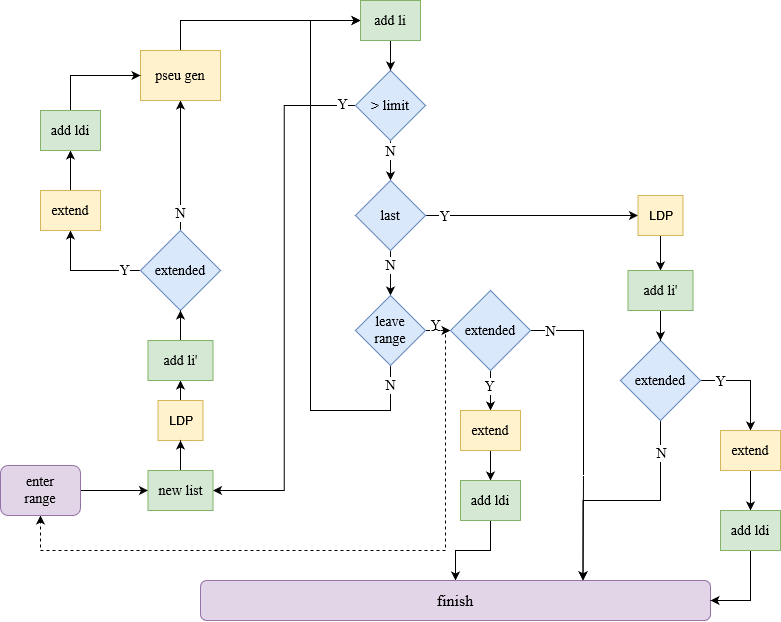

The diagram above was exported from draw.io. Its source (the exported page's mxGraphModel, read from the mxfile embedded in the PNG):
<mxGraphModel dx="2022" dy="652" grid="1" gridSize="10" guides="1" tooltips="1" connect="1" arrows="1" fold="1" page="1" pageScale="1" pageWidth="827" pageHeight="1169" math="0" shadow="0">
  <root>
    <mxCell id="0" />
    <mxCell id="1" parent="0" />
    <mxCell id="wfbEwMHCljOzJOLr54GU-113" style="edgeStyle=orthogonalEdgeStyle;rounded=0;orthogonalLoop=1;jettySize=auto;html=1;entryX=0.5;entryY=1;entryDx=0;entryDy=0;" edge="1" parent="1" source="wfbEwMHCljOzJOLr54GU-2" target="wfbEwMHCljOzJOLr54GU-6">
      <mxGeometry relative="1" as="geometry" />
    </mxCell>
    <mxCell id="wfbEwMHCljOzJOLr54GU-123" value="&lt;font style=&quot;font-size: 14px;&quot; face=&quot;Times New Roman&quot;&gt;N&lt;/font&gt;" style="edgeLabel;html=1;align=center;verticalAlign=middle;resizable=0;points=[];" vertex="1" connectable="0" parent="wfbEwMHCljOzJOLr54GU-113">
      <mxGeometry x="-0.737" relative="1" as="geometry">
        <mxPoint as="offset" />
      </mxGeometry>
    </mxCell>
    <mxCell id="wfbEwMHCljOzJOLr54GU-114" style="edgeStyle=orthogonalEdgeStyle;rounded=0;orthogonalLoop=1;jettySize=auto;html=1;entryX=0.5;entryY=1;entryDx=0;entryDy=0;" edge="1" parent="1" source="wfbEwMHCljOzJOLr54GU-2" target="wfbEwMHCljOzJOLr54GU-5">
      <mxGeometry relative="1" as="geometry" />
    </mxCell>
    <mxCell id="wfbEwMHCljOzJOLr54GU-122" value="&lt;font face=&quot;Times New Roman&quot; style=&quot;font-size: 14px;&quot;&gt;Y&lt;/font&gt;" style="edgeLabel;html=1;align=center;verticalAlign=middle;resizable=0;points=[];" vertex="1" connectable="0" parent="wfbEwMHCljOzJOLr54GU-114">
      <mxGeometry x="-0.7" relative="1" as="geometry">
        <mxPoint as="offset" />
      </mxGeometry>
    </mxCell>
    <mxCell id="wfbEwMHCljOzJOLr54GU-2" value="&lt;font style=&quot;font-size: 14px;&quot; face=&quot;Times New Roman&quot;&gt;extended&lt;/font&gt;" style="rhombus;whiteSpace=wrap;html=1;fillColor=#dae8fc;strokeColor=#6c8ebf;" vertex="1" parent="1">
      <mxGeometry x="90" y="730" width="80" height="80" as="geometry" />
    </mxCell>
    <mxCell id="wfbEwMHCljOzJOLr54GU-116" value="" style="edgeStyle=orthogonalEdgeStyle;rounded=0;orthogonalLoop=1;jettySize=auto;html=1;" edge="1" parent="1" source="wfbEwMHCljOzJOLr54GU-3" target="wfbEwMHCljOzJOLr54GU-33">
      <mxGeometry relative="1" as="geometry" />
    </mxCell>
    <mxCell id="wfbEwMHCljOzJOLr54GU-3" value="&lt;div&gt;LDP&lt;/div&gt;" style="rounded=0;whiteSpace=wrap;html=1;fillColor=#fff2cc;strokeColor=#d6b656;" vertex="1" parent="1">
      <mxGeometry x="107.5" y="900" width="45" height="40" as="geometry" />
    </mxCell>
    <mxCell id="wfbEwMHCljOzJOLr54GU-111" value="" style="edgeStyle=orthogonalEdgeStyle;rounded=0;orthogonalLoop=1;jettySize=auto;html=1;" edge="1" parent="1" source="wfbEwMHCljOzJOLr54GU-5" target="wfbEwMHCljOzJOLr54GU-38">
      <mxGeometry relative="1" as="geometry" />
    </mxCell>
    <mxCell id="wfbEwMHCljOzJOLr54GU-5" value="&lt;div&gt;&lt;font face=&quot;Times New Roman&quot; style=&quot;font-size: 14px;&quot;&gt;extend&lt;/font&gt;&lt;/div&gt;&lt;font face=&quot;Times New Roman&quot; style=&quot;font-size: 14px;&quot;&gt;&lt;/font&gt;" style="rounded=0;whiteSpace=wrap;html=1;fillColor=#fff2cc;strokeColor=#d6b656;" vertex="1" parent="1">
      <mxGeometry x="-10" y="690" width="60" height="40" as="geometry" />
    </mxCell>
    <mxCell id="wfbEwMHCljOzJOLr54GU-132" style="edgeStyle=orthogonalEdgeStyle;rounded=0;orthogonalLoop=1;jettySize=auto;html=1;entryX=0;entryY=0.5;entryDx=0;entryDy=0;" edge="1" parent="1" source="wfbEwMHCljOzJOLr54GU-6" target="wfbEwMHCljOzJOLr54GU-42">
      <mxGeometry relative="1" as="geometry">
        <Array as="points">
          <mxPoint x="130" y="520" />
        </Array>
      </mxGeometry>
    </mxCell>
    <mxCell id="wfbEwMHCljOzJOLr54GU-6" value="&lt;font style=&quot;font-size: 14px;&quot; face=&quot;Times New Roman&quot;&gt;pseu gen&lt;br&gt;&lt;/font&gt;" style="rounded=0;whiteSpace=wrap;html=1;fillColor=#fff2cc;strokeColor=#d6b656;" vertex="1" parent="1">
      <mxGeometry x="90" y="550" width="80" height="50" as="geometry" />
    </mxCell>
    <mxCell id="wfbEwMHCljOzJOLr54GU-47" style="edgeStyle=orthogonalEdgeStyle;rounded=0;orthogonalLoop=1;jettySize=auto;html=1;entryX=0.5;entryY=0;entryDx=0;entryDy=0;" edge="1" parent="1" source="wfbEwMHCljOzJOLr54GU-21" target="wfbEwMHCljOzJOLr54GU-23">
      <mxGeometry relative="1" as="geometry" />
    </mxCell>
    <mxCell id="wfbEwMHCljOzJOLr54GU-77" value="&lt;font style=&quot;font-size: 14px;&quot; face=&quot;Times New Roman&quot;&gt;N&lt;/font&gt;" style="edgeLabel;html=1;align=center;verticalAlign=middle;resizable=0;points=[];" vertex="1" connectable="0" parent="wfbEwMHCljOzJOLr54GU-47">
      <mxGeometry x="-0.475" relative="1" as="geometry">
        <mxPoint as="offset" />
      </mxGeometry>
    </mxCell>
    <mxCell id="wfbEwMHCljOzJOLr54GU-129" style="edgeStyle=orthogonalEdgeStyle;rounded=0;orthogonalLoop=1;jettySize=auto;html=1;exitX=0;exitY=0.5;exitDx=0;exitDy=0;entryX=1;entryY=0.5;entryDx=0;entryDy=0;" edge="1" parent="1" source="wfbEwMHCljOzJOLr54GU-21" target="wfbEwMHCljOzJOLr54GU-125">
      <mxGeometry relative="1" as="geometry">
        <mxPoint x="170" y="1010" as="targetPoint" />
      </mxGeometry>
    </mxCell>
    <mxCell id="wfbEwMHCljOzJOLr54GU-130" value="&lt;font face=&quot;Times New Roman&quot; style=&quot;font-size: 14px;&quot;&gt;Y&lt;/font&gt;" style="edgeLabel;html=1;align=center;verticalAlign=middle;resizable=0;points=[];" vertex="1" connectable="0" parent="wfbEwMHCljOzJOLr54GU-129">
      <mxGeometry x="-0.9482" y="-1" relative="1" as="geometry">
        <mxPoint as="offset" />
      </mxGeometry>
    </mxCell>
    <mxCell id="wfbEwMHCljOzJOLr54GU-21" value="&lt;div style=&quot;font-size: 14px;&quot;&gt;&lt;font style=&quot;font-size: 14px;&quot; face=&quot;Times New Roman&quot;&gt;&amp;gt; &lt;font style=&quot;font-size: 14px;&quot;&gt;limit&lt;/font&gt;&lt;/font&gt;&lt;font style=&quot;font-size: 14px;&quot; face=&quot;Times New Roman&quot;&gt;&lt;br&gt;&lt;/font&gt;&lt;/div&gt;" style="rhombus;whiteSpace=wrap;html=1;fillColor=#dae8fc;strokeColor=#6c8ebf;" vertex="1" parent="1">
      <mxGeometry x="305" y="570" width="70" height="70" as="geometry" />
    </mxCell>
    <mxCell id="wfbEwMHCljOzJOLr54GU-26" value="" style="edgeStyle=orthogonalEdgeStyle;rounded=0;orthogonalLoop=1;jettySize=auto;html=1;" edge="1" parent="1" source="wfbEwMHCljOzJOLr54GU-23" target="wfbEwMHCljOzJOLr54GU-25">
      <mxGeometry relative="1" as="geometry" />
    </mxCell>
    <mxCell id="wfbEwMHCljOzJOLr54GU-78" value="&lt;font style=&quot;font-size: 14px;&quot; face=&quot;Times New Roman&quot;&gt;N&lt;/font&gt;" style="edgeLabel;html=1;align=center;verticalAlign=middle;resizable=0;points=[];" vertex="1" connectable="0" parent="wfbEwMHCljOzJOLr54GU-26">
      <mxGeometry x="-0.3481" relative="1" as="geometry">
        <mxPoint as="offset" />
      </mxGeometry>
    </mxCell>
    <mxCell id="wfbEwMHCljOzJOLr54GU-101" style="edgeStyle=orthogonalEdgeStyle;rounded=0;orthogonalLoop=1;jettySize=auto;html=1;entryX=0;entryY=0.5;entryDx=0;entryDy=0;" edge="1" parent="1" source="wfbEwMHCljOzJOLr54GU-23" target="wfbEwMHCljOzJOLr54GU-92">
      <mxGeometry relative="1" as="geometry" />
    </mxCell>
    <mxCell id="wfbEwMHCljOzJOLr54GU-109" value="&lt;font style=&quot;font-size: 14px;&quot; face=&quot;Times New Roman&quot;&gt;Y&lt;/font&gt;" style="edgeLabel;html=1;align=center;verticalAlign=middle;resizable=0;points=[];" vertex="1" connectable="0" parent="wfbEwMHCljOzJOLr54GU-101">
      <mxGeometry x="-0.8275" y="-1" relative="1" as="geometry">
        <mxPoint as="offset" />
      </mxGeometry>
    </mxCell>
    <mxCell id="wfbEwMHCljOzJOLr54GU-23" value="&lt;font style=&quot;font-size: 14px;&quot; face=&quot;Times New Roman&quot;&gt;last&lt;/font&gt;" style="rhombus;whiteSpace=wrap;html=1;fillColor=#dae8fc;strokeColor=#6c8ebf;" vertex="1" parent="1">
      <mxGeometry x="305" y="680" width="70" height="70" as="geometry" />
    </mxCell>
    <mxCell id="wfbEwMHCljOzJOLr54GU-32" style="edgeStyle=orthogonalEdgeStyle;rounded=0;orthogonalLoop=1;jettySize=auto;html=1;exitX=0.5;exitY=1;exitDx=0;exitDy=0;entryX=0;entryY=0.5;entryDx=0;entryDy=0;" edge="1" parent="1" source="wfbEwMHCljOzJOLr54GU-25" target="wfbEwMHCljOzJOLr54GU-42">
      <mxGeometry relative="1" as="geometry">
        <mxPoint x="280" y="580" as="targetPoint" />
        <Array as="points">
          <mxPoint x="340" y="910" />
          <mxPoint x="260" y="910" />
          <mxPoint x="260" y="520" />
        </Array>
      </mxGeometry>
    </mxCell>
    <mxCell id="wfbEwMHCljOzJOLr54GU-79" value="&lt;font style=&quot;font-size: 14px;&quot; face=&quot;Times New Roman&quot;&gt;N&lt;/font&gt;" style="edgeLabel;html=1;align=center;verticalAlign=middle;resizable=0;points=[];" vertex="1" connectable="0" parent="wfbEwMHCljOzJOLr54GU-32">
      <mxGeometry x="-0.9333" relative="1" as="geometry">
        <mxPoint as="offset" />
      </mxGeometry>
    </mxCell>
    <mxCell id="wfbEwMHCljOzJOLr54GU-49" value="" style="edgeStyle=orthogonalEdgeStyle;rounded=0;orthogonalLoop=1;jettySize=auto;html=1;" edge="1" parent="1" source="wfbEwMHCljOzJOLr54GU-25" target="wfbEwMHCljOzJOLr54GU-48">
      <mxGeometry relative="1" as="geometry" />
    </mxCell>
    <mxCell id="wfbEwMHCljOzJOLr54GU-119" value="&lt;font face=&quot;Times New Roman&quot; style=&quot;font-size: 14px;&quot;&gt;Y&lt;/font&gt;" style="edgeLabel;html=1;align=center;verticalAlign=middle;resizable=0;points=[];" vertex="1" connectable="0" parent="wfbEwMHCljOzJOLr54GU-49">
      <mxGeometry x="0.103" y="-5" relative="1" as="geometry">
        <mxPoint as="offset" />
      </mxGeometry>
    </mxCell>
    <mxCell id="wfbEwMHCljOzJOLr54GU-121" style="edgeStyle=orthogonalEdgeStyle;rounded=0;orthogonalLoop=1;jettySize=auto;html=1;exitX=1;exitY=0.5;exitDx=0;exitDy=0;dashed=1;" edge="1" parent="1" source="wfbEwMHCljOzJOLr54GU-25" target="wfbEwMHCljOzJOLr54GU-105">
      <mxGeometry relative="1" as="geometry">
        <mxPoint x="375.00000000000045" y="935.0000000000002" as="sourcePoint" />
        <mxPoint x="60.00000000000023" y="1090" as="targetPoint" />
        <Array as="points">
          <mxPoint x="395" y="830" />
          <mxPoint x="395" y="1050" />
          <mxPoint x="-10" y="1050" />
        </Array>
      </mxGeometry>
    </mxCell>
    <mxCell id="wfbEwMHCljOzJOLr54GU-25" value="&lt;div&gt;&lt;font face=&quot;Times New Roman&quot; style=&quot;font-size: 14px;&quot;&gt;leave&lt;/font&gt;&lt;/div&gt;&lt;div&gt;&lt;font face=&quot;Times New Roman&quot; style=&quot;font-size: 14px;&quot;&gt;range&lt;/font&gt;&lt;/div&gt;" style="rhombus;whiteSpace=wrap;html=1;fillColor=#dae8fc;strokeColor=#6c8ebf;" vertex="1" parent="1">
      <mxGeometry x="305" y="795" width="70" height="70" as="geometry" />
    </mxCell>
    <mxCell id="wfbEwMHCljOzJOLr54GU-115" style="edgeStyle=orthogonalEdgeStyle;rounded=0;orthogonalLoop=1;jettySize=auto;html=1;" edge="1" parent="1" source="wfbEwMHCljOzJOLr54GU-33" target="wfbEwMHCljOzJOLr54GU-2">
      <mxGeometry relative="1" as="geometry" />
    </mxCell>
    <mxCell id="wfbEwMHCljOzJOLr54GU-33" value="&lt;font style=&quot;font-size: 14px;&quot; face=&quot;Times New Roman&quot;&gt;add li'&lt;/font&gt;" style="rounded=0;whiteSpace=wrap;html=1;fillColor=#d5e8d4;strokeColor=#82b366;" vertex="1" parent="1">
      <mxGeometry x="97.5" y="840" width="65" height="40" as="geometry" />
    </mxCell>
    <mxCell id="wfbEwMHCljOzJOLr54GU-131" style="edgeStyle=orthogonalEdgeStyle;rounded=0;orthogonalLoop=1;jettySize=auto;html=1;" edge="1" parent="1" source="wfbEwMHCljOzJOLr54GU-38" target="wfbEwMHCljOzJOLr54GU-6">
      <mxGeometry relative="1" as="geometry">
        <Array as="points">
          <mxPoint x="20" y="575" />
        </Array>
      </mxGeometry>
    </mxCell>
    <mxCell id="wfbEwMHCljOzJOLr54GU-38" value="&lt;font style=&quot;font-size: 14px;&quot; face=&quot;Times New Roman&quot;&gt;add ldi&lt;br&gt;&lt;/font&gt;" style="rounded=0;whiteSpace=wrap;html=1;fillColor=#d5e8d4;strokeColor=#82b366;" vertex="1" parent="1">
      <mxGeometry x="-10" y="610" width="60" height="40" as="geometry" />
    </mxCell>
    <mxCell id="wfbEwMHCljOzJOLr54GU-44" style="edgeStyle=orthogonalEdgeStyle;rounded=0;orthogonalLoop=1;jettySize=auto;html=1;exitX=0.5;exitY=1;exitDx=0;exitDy=0;entryX=0.5;entryY=0;entryDx=0;entryDy=0;" edge="1" parent="1" source="wfbEwMHCljOzJOLr54GU-42" target="wfbEwMHCljOzJOLr54GU-21">
      <mxGeometry relative="1" as="geometry" />
    </mxCell>
    <mxCell id="wfbEwMHCljOzJOLr54GU-42" value="&lt;font style=&quot;font-size: 14px;&quot; face=&quot;Times New Roman&quot;&gt;add li&lt;br&gt;&lt;/font&gt;" style="rounded=0;whiteSpace=wrap;html=1;fillColor=#d5e8d4;strokeColor=#82b366;" vertex="1" parent="1">
      <mxGeometry x="310" y="500" width="60" height="40" as="geometry" />
    </mxCell>
    <mxCell id="wfbEwMHCljOzJOLr54GU-55" style="edgeStyle=orthogonalEdgeStyle;rounded=0;orthogonalLoop=1;jettySize=auto;html=1;exitX=0.5;exitY=1;exitDx=0;exitDy=0;entryX=0.5;entryY=0;entryDx=0;entryDy=0;" edge="1" parent="1" source="wfbEwMHCljOzJOLr54GU-48" target="wfbEwMHCljOzJOLr54GU-51">
      <mxGeometry relative="1" as="geometry" />
    </mxCell>
    <mxCell id="wfbEwMHCljOzJOLr54GU-82" value="&lt;font style=&quot;font-size: 14px;&quot; face=&quot;Times New Roman&quot;&gt;Y&lt;/font&gt;" style="edgeLabel;html=1;align=center;verticalAlign=middle;resizable=0;points=[];" vertex="1" connectable="0" parent="wfbEwMHCljOzJOLr54GU-55">
      <mxGeometry x="-0.225" y="-1" relative="1" as="geometry">
        <mxPoint as="offset" />
      </mxGeometry>
    </mxCell>
    <mxCell id="wfbEwMHCljOzJOLr54GU-56" style="edgeStyle=orthogonalEdgeStyle;rounded=0;orthogonalLoop=1;jettySize=auto;html=1;entryX=0.75;entryY=0;entryDx=0;entryDy=0;exitX=1;exitY=0.5;exitDx=0;exitDy=0;" edge="1" parent="1" source="wfbEwMHCljOzJOLr54GU-48" target="wfbEwMHCljOzJOLr54GU-53">
      <mxGeometry relative="1" as="geometry">
        <mxPoint x="500" y="850" as="sourcePoint" />
        <mxPoint x="592.5" y="1060.0000000000002" as="targetPoint" />
        <Array as="points">
          <mxPoint x="533" y="830" />
          <mxPoint x="533" y="975" />
        </Array>
      </mxGeometry>
    </mxCell>
    <mxCell id="wfbEwMHCljOzJOLr54GU-80" value="&lt;font style=&quot;font-size: 14px;&quot; face=&quot;Times New Roman&quot;&gt;N&lt;/font&gt;" style="edgeLabel;html=1;align=center;verticalAlign=middle;resizable=0;points=[];" vertex="1" connectable="0" parent="wfbEwMHCljOzJOLr54GU-56">
      <mxGeometry x="-0.8735" y="-1" relative="1" as="geometry">
        <mxPoint as="offset" />
      </mxGeometry>
    </mxCell>
    <mxCell id="wfbEwMHCljOzJOLr54GU-48" value="&lt;font style=&quot;font-size: 14px;&quot; face=&quot;Times New Roman&quot;&gt;extended&lt;/font&gt;" style="rhombus;whiteSpace=wrap;html=1;fillColor=#dae8fc;strokeColor=#6c8ebf;" vertex="1" parent="1">
      <mxGeometry x="400" y="790" width="80" height="80" as="geometry" />
    </mxCell>
    <mxCell id="wfbEwMHCljOzJOLr54GU-50" value="" style="edgeStyle=orthogonalEdgeStyle;rounded=0;orthogonalLoop=1;jettySize=auto;html=1;" edge="1" parent="1" source="wfbEwMHCljOzJOLr54GU-51" target="wfbEwMHCljOzJOLr54GU-52">
      <mxGeometry relative="1" as="geometry" />
    </mxCell>
    <mxCell id="wfbEwMHCljOzJOLr54GU-51" value="&lt;div&gt;&lt;font face=&quot;Times New Roman&quot; style=&quot;font-size: 14px;&quot;&gt;extend&lt;/font&gt;&lt;/div&gt;&lt;font face=&quot;Times New Roman&quot; style=&quot;font-size: 14px;&quot;&gt;&lt;/font&gt;" style="rounded=0;whiteSpace=wrap;html=1;fillColor=#fff2cc;strokeColor=#d6b656;" vertex="1" parent="1">
      <mxGeometry x="410" y="910" width="60" height="40" as="geometry" />
    </mxCell>
    <mxCell id="wfbEwMHCljOzJOLr54GU-57" style="edgeStyle=orthogonalEdgeStyle;rounded=0;orthogonalLoop=1;jettySize=auto;html=1;" edge="1" parent="1" source="wfbEwMHCljOzJOLr54GU-52" target="wfbEwMHCljOzJOLr54GU-53">
      <mxGeometry relative="1" as="geometry" />
    </mxCell>
    <mxCell id="wfbEwMHCljOzJOLr54GU-52" value="&lt;font style=&quot;font-size: 14px;&quot; face=&quot;Times New Roman&quot;&gt;add ldi&lt;br&gt;&lt;/font&gt;" style="rounded=0;whiteSpace=wrap;html=1;fillColor=#d5e8d4;strokeColor=#82b366;" vertex="1" parent="1">
      <mxGeometry x="410" y="980" width="60" height="40" as="geometry" />
    </mxCell>
    <mxCell id="wfbEwMHCljOzJOLr54GU-53" value="&lt;font style=&quot;font-size: 16px;&quot; face=&quot;Times New Roman&quot;&gt;finish&lt;/font&gt;" style="rounded=1;whiteSpace=wrap;html=1;fillColor=#e1d5e7;strokeColor=#9673a6;" vertex="1" parent="1">
      <mxGeometry x="150" y="1080" width="510" height="40" as="geometry" />
    </mxCell>
    <mxCell id="wfbEwMHCljOzJOLr54GU-86" style="edgeStyle=orthogonalEdgeStyle;rounded=0;orthogonalLoop=1;jettySize=auto;html=1;entryX=0.5;entryY=0;entryDx=0;entryDy=0;" edge="1" parent="1" source="wfbEwMHCljOzJOLr54GU-90" target="wfbEwMHCljOzJOLr54GU-94">
      <mxGeometry relative="1" as="geometry" />
    </mxCell>
    <mxCell id="wfbEwMHCljOzJOLr54GU-87" value="&lt;div&gt;&lt;font style=&quot;font-size: 14px;&quot; face=&quot;Times New Roman&quot;&gt;Y&lt;/font&gt;&lt;/div&gt;" style="edgeLabel;html=1;align=center;verticalAlign=middle;resizable=0;points=[];" vertex="1" connectable="0" parent="wfbEwMHCljOzJOLr54GU-86">
      <mxGeometry x="-0.6061" y="-1" relative="1" as="geometry">
        <mxPoint as="offset" />
      </mxGeometry>
    </mxCell>
    <mxCell id="wfbEwMHCljOzJOLr54GU-88" style="edgeStyle=orthogonalEdgeStyle;rounded=0;orthogonalLoop=1;jettySize=auto;html=1;entryX=0.75;entryY=0;entryDx=0;entryDy=0;" edge="1" parent="1" source="wfbEwMHCljOzJOLr54GU-90" target="wfbEwMHCljOzJOLr54GU-53">
      <mxGeometry relative="1" as="geometry">
        <mxPoint x="640" y="960" as="targetPoint" />
      </mxGeometry>
    </mxCell>
    <mxCell id="wfbEwMHCljOzJOLr54GU-89" value="&lt;font style=&quot;font-size: 14px;&quot; face=&quot;Times New Roman&quot;&gt;N&lt;/font&gt;" style="edgeLabel;html=1;align=center;verticalAlign=middle;resizable=0;points=[];" vertex="1" connectable="0" parent="wfbEwMHCljOzJOLr54GU-88">
      <mxGeometry x="-0.7278" y="1" relative="1" as="geometry">
        <mxPoint as="offset" />
      </mxGeometry>
    </mxCell>
    <mxCell id="wfbEwMHCljOzJOLr54GU-90" value="&lt;font style=&quot;font-size: 14px;&quot; face=&quot;Times New Roman&quot;&gt;extended&lt;/font&gt;" style="rhombus;whiteSpace=wrap;html=1;fillColor=#dae8fc;strokeColor=#6c8ebf;" vertex="1" parent="1">
      <mxGeometry x="570" y="840" width="80" height="80" as="geometry" />
    </mxCell>
    <mxCell id="wfbEwMHCljOzJOLr54GU-91" value="" style="edgeStyle=orthogonalEdgeStyle;rounded=0;orthogonalLoop=1;jettySize=auto;html=1;" edge="1" parent="1" source="wfbEwMHCljOzJOLr54GU-92" target="wfbEwMHCljOzJOLr54GU-97">
      <mxGeometry relative="1" as="geometry" />
    </mxCell>
    <mxCell id="wfbEwMHCljOzJOLr54GU-92" value="&lt;div&gt;LDP&lt;/div&gt;" style="rounded=0;whiteSpace=wrap;html=1;fillColor=#fff2cc;strokeColor=#d6b656;" vertex="1" parent="1">
      <mxGeometry x="587.5" y="695" width="45" height="40" as="geometry" />
    </mxCell>
    <mxCell id="wfbEwMHCljOzJOLr54GU-93" value="" style="edgeStyle=orthogonalEdgeStyle;rounded=0;orthogonalLoop=1;jettySize=auto;html=1;" edge="1" parent="1" source="wfbEwMHCljOzJOLr54GU-94" target="wfbEwMHCljOzJOLr54GU-98">
      <mxGeometry relative="1" as="geometry" />
    </mxCell>
    <mxCell id="wfbEwMHCljOzJOLr54GU-94" value="&lt;div&gt;&lt;font style=&quot;font-size: 14px;&quot; face=&quot;Times New Roman&quot;&gt;extend&lt;/font&gt;&lt;/div&gt;&lt;font style=&quot;font-size: 14px;&quot; face=&quot;Times New Roman&quot;&gt;&lt;/font&gt;" style="rounded=0;whiteSpace=wrap;html=1;fillColor=#fff2cc;strokeColor=#d6b656;" vertex="1" parent="1">
      <mxGeometry x="670" y="930" width="60" height="40" as="geometry" />
    </mxCell>
    <mxCell id="wfbEwMHCljOzJOLr54GU-96" style="edgeStyle=orthogonalEdgeStyle;rounded=0;orthogonalLoop=1;jettySize=auto;html=1;exitX=0.5;exitY=1;exitDx=0;exitDy=0;entryX=0.5;entryY=0;entryDx=0;entryDy=0;" edge="1" parent="1" source="wfbEwMHCljOzJOLr54GU-97" target="wfbEwMHCljOzJOLr54GU-90">
      <mxGeometry relative="1" as="geometry" />
    </mxCell>
    <mxCell id="wfbEwMHCljOzJOLr54GU-97" value="&lt;font style=&quot;font-size: 14px;&quot; face=&quot;Times New Roman&quot;&gt;add li'&lt;/font&gt;" style="rounded=0;whiteSpace=wrap;html=1;fillColor=#d5e8d4;strokeColor=#82b366;" vertex="1" parent="1">
      <mxGeometry x="577.5" y="770" width="65" height="40" as="geometry" />
    </mxCell>
    <mxCell id="wfbEwMHCljOzJOLr54GU-103" style="edgeStyle=orthogonalEdgeStyle;rounded=0;orthogonalLoop=1;jettySize=auto;html=1;exitX=0.5;exitY=1;exitDx=0;exitDy=0;entryX=1;entryY=0.5;entryDx=0;entryDy=0;" edge="1" parent="1" source="wfbEwMHCljOzJOLr54GU-98" target="wfbEwMHCljOzJOLr54GU-53">
      <mxGeometry relative="1" as="geometry" />
    </mxCell>
    <mxCell id="wfbEwMHCljOzJOLr54GU-98" value="&lt;font style=&quot;font-size: 14px;&quot; face=&quot;Times New Roman&quot;&gt;add ldi&lt;br&gt;&lt;/font&gt;" style="rounded=0;whiteSpace=wrap;html=1;fillColor=#d5e8d4;strokeColor=#82b366;" vertex="1" parent="1">
      <mxGeometry x="670" y="1010" width="60" height="40" as="geometry" />
    </mxCell>
    <mxCell id="wfbEwMHCljOzJOLr54GU-128" style="edgeStyle=orthogonalEdgeStyle;rounded=0;orthogonalLoop=1;jettySize=auto;html=1;entryX=0;entryY=0.5;entryDx=0;entryDy=0;" edge="1" parent="1" source="wfbEwMHCljOzJOLr54GU-105" target="wfbEwMHCljOzJOLr54GU-125">
      <mxGeometry relative="1" as="geometry" />
    </mxCell>
    <mxCell id="wfbEwMHCljOzJOLr54GU-105" value="&lt;div style=&quot;font-size: 14px;&quot;&gt;&lt;font style=&quot;font-size: 14px;&quot; face=&quot;Times New Roman&quot;&gt;enter&lt;/font&gt;&lt;/div&gt;&lt;div style=&quot;font-size: 14px;&quot;&gt;&lt;font style=&quot;font-size: 14px;&quot; face=&quot;Times New Roman&quot;&gt;range&lt;/font&gt;&lt;/div&gt;" style="rounded=1;whiteSpace=wrap;html=1;fillColor=#e1d5e7;strokeColor=#9673a6;" vertex="1" parent="1">
      <mxGeometry x="-50" y="965" width="80" height="50" as="geometry" />
    </mxCell>
    <mxCell id="wfbEwMHCljOzJOLr54GU-127" style="edgeStyle=orthogonalEdgeStyle;rounded=0;orthogonalLoop=1;jettySize=auto;html=1;entryX=0.5;entryY=1;entryDx=0;entryDy=0;" edge="1" parent="1" source="wfbEwMHCljOzJOLr54GU-125" target="wfbEwMHCljOzJOLr54GU-3">
      <mxGeometry relative="1" as="geometry" />
    </mxCell>
    <mxCell id="wfbEwMHCljOzJOLr54GU-125" value="&lt;font style=&quot;font-size: 14px;&quot; face=&quot;Times New Roman&quot;&gt;new list&lt;br&gt;&lt;/font&gt;" style="rounded=0;whiteSpace=wrap;html=1;fillColor=#d5e8d4;strokeColor=#82b366;" vertex="1" parent="1">
      <mxGeometry x="97.5" y="970" width="65" height="40" as="geometry" />
    </mxCell>
  </root>
</mxGraphModel>